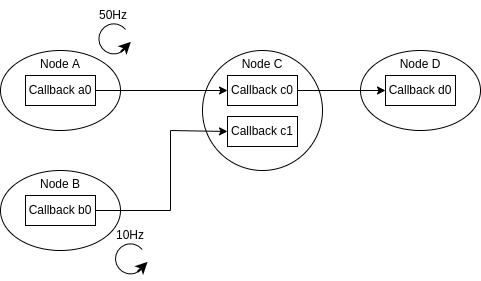

The diagram above was exported from draw.io. Its source (the exported page's mxGraphModel, read from the mxfile embedded in the PNG):
<mxGraphModel dx="752" dy="806" grid="1" gridSize="10" guides="1" tooltips="1" connect="1" arrows="1" fold="1" page="1" pageScale="1" pageWidth="850" pageHeight="1100" background="#ffffff" math="0" shadow="0">
  <root>
    <mxCell id="0" />
    <mxCell id="1" parent="0" />
    <mxCell id="11" value="Node D" style="ellipse;whiteSpace=wrap;html=1;verticalAlign=top;" parent="1" vertex="1">
      <mxGeometry x="440" y="160" width="120" height="80" as="geometry" />
    </mxCell>
    <mxCell id="2" value="Node A" style="ellipse;whiteSpace=wrap;html=1;verticalAlign=top;" parent="1" vertex="1">
      <mxGeometry x="80" y="160" width="120" height="80" as="geometry" />
    </mxCell>
    <mxCell id="3" value="Callback a0" style="rounded=0;whiteSpace=wrap;html=1;" parent="1" vertex="1">
      <mxGeometry x="105" y="185" width="70" height="30" as="geometry" />
    </mxCell>
    <mxCell id="4" value="Node B" style="ellipse;whiteSpace=wrap;html=1;verticalAlign=top;" parent="1" vertex="1">
      <mxGeometry x="80" y="280" width="120" height="80" as="geometry" />
    </mxCell>
    <mxCell id="5" value="Callback b0" style="rounded=0;whiteSpace=wrap;html=1;" parent="1" vertex="1">
      <mxGeometry x="105" y="305" width="70" height="30" as="geometry" />
    </mxCell>
    <mxCell id="6" value="Node C" style="ellipse;whiteSpace=wrap;html=1;verticalAlign=top;" parent="1" vertex="1">
      <mxGeometry x="282" y="160" width="120" height="120" as="geometry" />
    </mxCell>
    <mxCell id="13" style="edgeStyle=none;rounded=0;html=1;" parent="1" source="7" target="12" edge="1">
      <mxGeometry relative="1" as="geometry" />
    </mxCell>
    <mxCell id="7" value="Callback c0" style="rounded=0;whiteSpace=wrap;html=1;" parent="1" vertex="1">
      <mxGeometry x="307" y="185" width="70" height="30" as="geometry" />
    </mxCell>
    <mxCell id="8" value="Callback c1" style="rounded=0;whiteSpace=wrap;html=1;" parent="1" vertex="1">
      <mxGeometry x="307" y="226" width="70" height="30" as="geometry" />
    </mxCell>
    <mxCell id="9" value="" style="endArrow=classic;html=1;exitX=1;exitY=0.5;exitDx=0;exitDy=0;entryX=0;entryY=0.5;entryDx=0;entryDy=0;rounded=0;" parent="1" source="5" target="8" edge="1">
      <mxGeometry width="50" height="50" relative="1" as="geometry">
        <mxPoint x="360" y="440" as="sourcePoint" />
        <mxPoint x="410" y="390" as="targetPoint" />
        <Array as="points">
          <mxPoint x="250" y="320" />
          <mxPoint x="250" y="240" />
        </Array>
      </mxGeometry>
    </mxCell>
    <mxCell id="10" value="" style="endArrow=classic;html=1;rounded=0;exitX=1;exitY=0.5;exitDx=0;exitDy=0;entryX=0;entryY=0.5;entryDx=0;entryDy=0;" parent="1" source="3" target="7" edge="1">
      <mxGeometry width="50" height="50" relative="1" as="geometry">
        <mxPoint x="360" y="440" as="sourcePoint" />
        <mxPoint x="410" y="390" as="targetPoint" />
      </mxGeometry>
    </mxCell>
    <mxCell id="12" value="Callback d0" style="rounded=0;whiteSpace=wrap;html=1;" parent="1" vertex="1">
      <mxGeometry x="465" y="185" width="70" height="30" as="geometry" />
    </mxCell>
    <mxCell id="18" value="" style="group" parent="1" vertex="1" connectable="0">
      <mxGeometry x="163.37" y="110" width="60" height="56.741173070873856" as="geometry" />
    </mxCell>
    <mxCell id="16" value="" style="group" parent="18" vertex="1" connectable="0">
      <mxGeometry x="11.628826929126149" y="19.998826929126153" width="36.7423461417477" height="36.7423461417477" as="geometry" />
    </mxCell>
    <mxCell id="14" value="" style="verticalLabelPosition=bottom;verticalAlign=top;html=1;shape=mxgraph.basic.arc;startAngle=0.3;endAngle=0.1;rotation=15;" parent="16" vertex="1">
      <mxGeometry x="3.3711730708738514" y="3.3711730708738514" width="30" height="30" as="geometry" />
    </mxCell>
    <mxCell id="15" value="" style="endArrow=classic;html=1;rounded=0;strokeWidth=2;" parent="16" edge="1">
      <mxGeometry width="50" height="50" relative="1" as="geometry">
        <mxPoint x="25.37117307087385" y="31.37117307087385" as="sourcePoint" />
        <mxPoint x="35.37117307087385" y="21.37117307087385" as="targetPoint" />
      </mxGeometry>
    </mxCell>
    <mxCell id="17" value="50Hz" style="text;html=1;strokeColor=none;fillColor=none;align=center;verticalAlign=middle;whiteSpace=wrap;rounded=0;" parent="18" vertex="1">
      <mxGeometry width="60" height="30" as="geometry" />
    </mxCell>
    <mxCell id="19" value="" style="group" parent="1" vertex="1" connectable="0">
      <mxGeometry x="180" y="330" width="60" height="56.741173070873856" as="geometry" />
    </mxCell>
    <mxCell id="20" value="" style="group" parent="19" vertex="1" connectable="0">
      <mxGeometry x="11.628826929126149" y="19.998826929126153" width="36.7423461417477" height="36.7423461417477" as="geometry" />
    </mxCell>
    <mxCell id="21" value="" style="verticalLabelPosition=bottom;verticalAlign=top;html=1;shape=mxgraph.basic.arc;startAngle=0.3;endAngle=0.1;rotation=15;" parent="20" vertex="1">
      <mxGeometry x="3.3711730708738514" y="3.3711730708738514" width="30" height="30" as="geometry" />
    </mxCell>
    <mxCell id="22" value="" style="endArrow=classic;html=1;rounded=0;strokeWidth=2;" parent="20" edge="1">
      <mxGeometry width="50" height="50" relative="1" as="geometry">
        <mxPoint x="25.37117307087385" y="31.37117307087385" as="sourcePoint" />
        <mxPoint x="35.37117307087385" y="21.37117307087385" as="targetPoint" />
      </mxGeometry>
    </mxCell>
    <mxCell id="23" value="10Hz" style="text;html=1;strokeColor=none;fillColor=none;align=center;verticalAlign=middle;whiteSpace=wrap;rounded=0;" parent="19" vertex="1">
      <mxGeometry width="60" height="30" as="geometry" />
    </mxCell>
  </root>
</mxGraphModel>